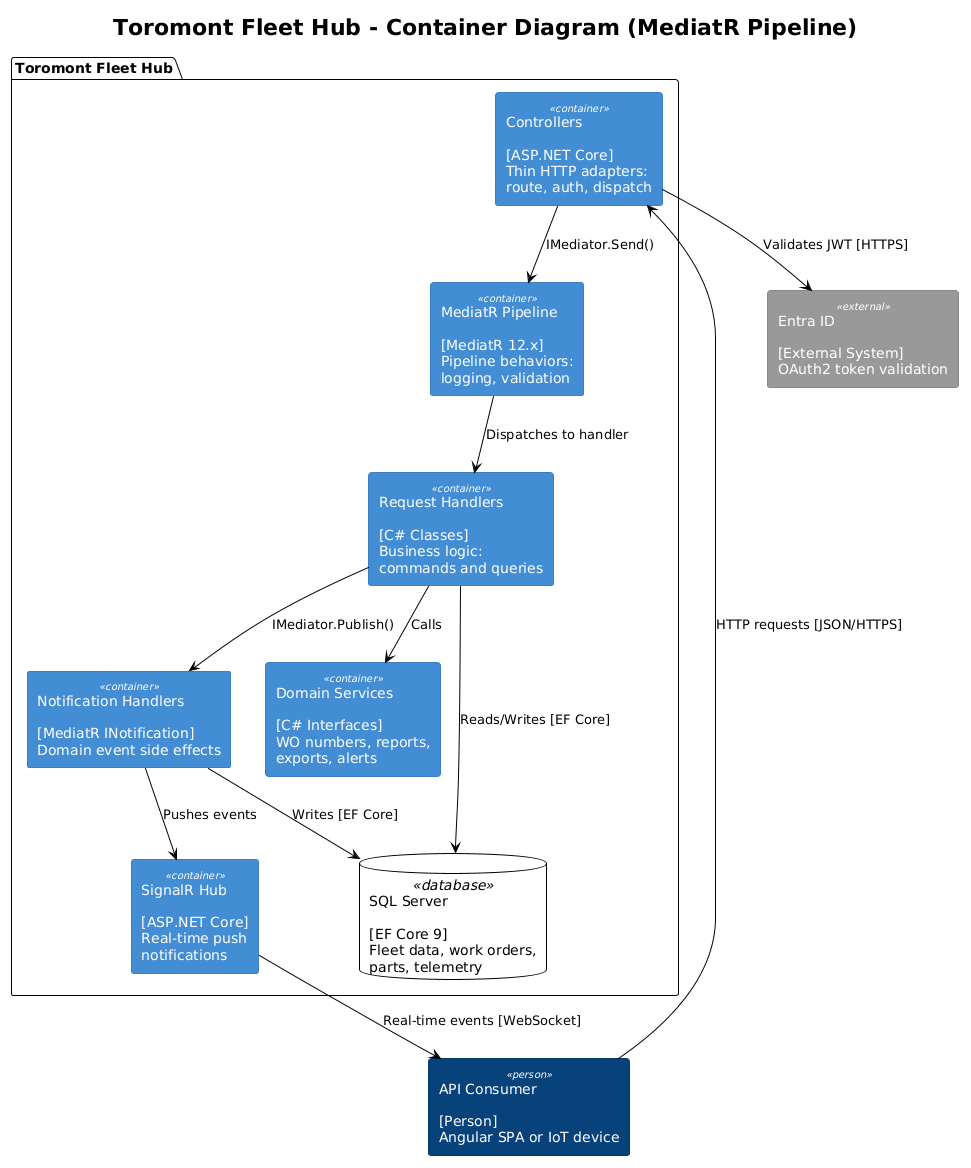

The diagram above was rendered by PlantUML. Its source (embedded in the PNG):
@startuml
!theme plain
skinparam rectangle {
    StereotypeFontSize 10
    shadowing false
}

title Toromont Fleet Hub - Container Diagram (MediatR Pipeline)

skinparam rectangle<<person>> {
    BackgroundColor #08427B
    FontColor White
    BorderColor #073B6F
}
skinparam rectangle<<container>> {
    BackgroundColor #438DD5
    FontColor White
    BorderColor #3C7FC0
}
skinparam rectangle<<database>> {
    BackgroundColor #438DD5
    FontColor White
    BorderColor #3C7FC0
}
skinparam rectangle<<external>> {
    BackgroundColor #999999
    FontColor White
    BorderColor #888888
}

rectangle "API Consumer\n\n[Person]\nAngular SPA or IoT device" <<person>> as user

package "Toromont Fleet Hub" {
    rectangle "Controllers\n\n[ASP.NET Core]\nThin HTTP adapters:\nroute, auth, dispatch" <<container>> as controllers
    rectangle "MediatR Pipeline\n\n[MediatR 12.x]\nPipeline behaviors:\nlogging, validation" <<container>> as pipeline
    rectangle "Request Handlers\n\n[C# Classes]\nBusiness logic:\ncommands and queries" <<container>> as handlers
    rectangle "Notification Handlers\n\n[MediatR INotification]\nDomain event side effects" <<container>> as notifications
    rectangle "Domain Services\n\n[C# Interfaces]\nWO numbers, reports,\nexports, alerts" <<container>> as services
    database "SQL Server\n\n[EF Core 9]\nFleet data, work orders,\nparts, telemetry" <<database>> as db
    rectangle "SignalR Hub\n\n[ASP.NET Core]\nReal-time push\nnotifications" <<container>> as signalr
}

rectangle "Entra ID\n\n[External System]\nOAuth2 token validation" <<external>> as entra

user --> controllers : HTTP requests [JSON/HTTPS]
controllers --> pipeline : IMediator.Send()
pipeline --> handlers : Dispatches to handler
handlers --> notifications : IMediator.Publish()
handlers --> services : Calls
handlers --> db : Reads/Writes [EF Core]
notifications --> db : Writes [EF Core]
notifications --> signalr : Pushes events
controllers --> entra : Validates JWT [HTTPS]
signalr --> user : Real-time events [WebSocket]
@enduml